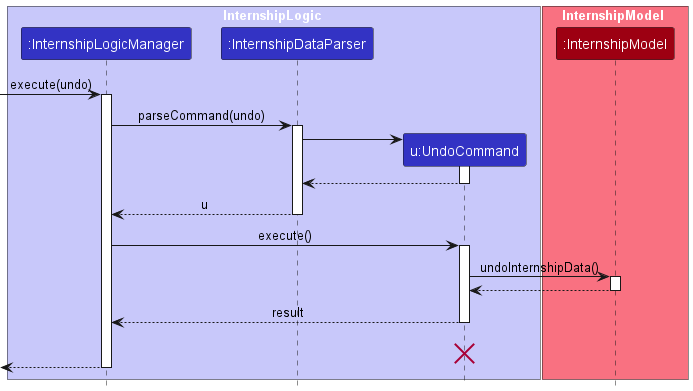

The diagram above was rendered by PlantUML. Its source (embedded in the PNG):
@startuml
!include style.puml
skinparam ArrowFontStyle plain

box InternshipLogic LOGIC_COLOR_T1
participant ":InternshipLogicManager" as InternshipLogicManager LOGIC_COLOR
participant ":InternshipDataParser" as InternshipDataParser LOGIC_COLOR
participant "u:UndoCommand" as UndoCommand LOGIC_COLOR
end box

box InternshipModel MODEL_COLOR_T1
participant ":InternshipModel" as InternshipModel MODEL_COLOR
end box
[-> InternshipLogicManager : execute(undo)
activate InternshipLogicManager

InternshipLogicManager -> InternshipDataParser : parseCommand(undo)
activate InternshipDataParser

create UndoCommand
InternshipDataParser -> UndoCommand
activate UndoCommand

UndoCommand --> InternshipDataParser
deactivate UndoCommand

InternshipDataParser --> InternshipLogicManager : u
deactivate InternshipDataParser

InternshipLogicManager -> UndoCommand : execute()
activate UndoCommand

UndoCommand -> InternshipModel : undoInternshipData()
activate InternshipModel

InternshipModel --> UndoCommand
deactivate InternshipModel

UndoCommand --> InternshipLogicManager : result
deactivate UndoCommand
UndoCommand -[hidden]-> InternshipLogicManager : result
destroy UndoCommand

[<--InternshipLogicManager
deactivate InternshipLogicManager
@enduml